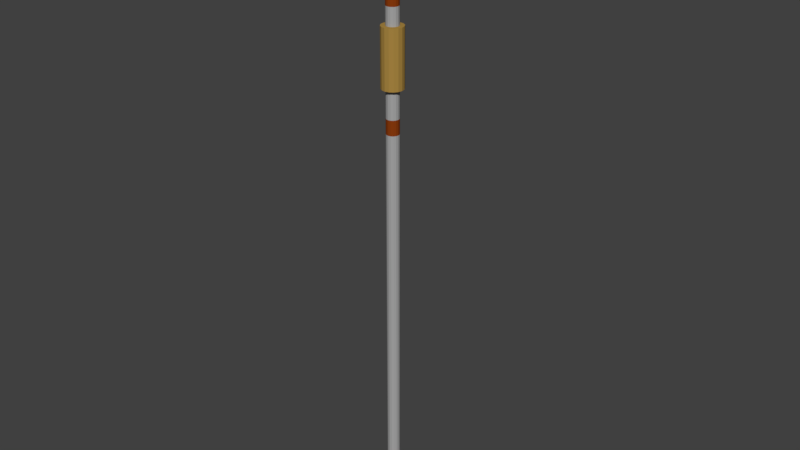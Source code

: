# Source: Brake_Stick.blend  (saved by Blender 2.79.0; exported with 4.5.12 LTS)
import bpy
from mathutils import Matrix  # noqa: F401  (used for matrix-valued properties, if any)

bpy.ops.wm.read_factory_settings(use_empty=True)
scene = bpy.context.scene
scene.name = 'Scene'

# ---- collections
col_collection_1 = bpy.data.collections.new('Collection 1'); scene.collection.children.link(col_collection_1)

# ---- materials (node trees are filled in below, after node groups)
mat_material_001 = bpy.data.materials.new('Material.001')
mat_material_001.alpha_threshold = 0.0
mat_material_001.use_transparent_shadow = False
mat_material_001.diffuse_color = (0.3824, 0.3824, 0.3824, 1.0)
mat_material_001.roughness = 0.5
mat_material_002 = bpy.data.materials.new('Material.002')
mat_material_002.alpha_threshold = 0.0
mat_material_002.use_transparent_shadow = False
mat_material_002.diffuse_color = (0.2613, 0.04433, 0.0043, 1.0)
mat_material_002.roughness = 0.5
mat_material_003 = bpy.data.materials.new('Material.003')
mat_material_003.alpha_threshold = 0.0
mat_material_003.use_transparent_shadow = False
mat_material_003.diffuse_color = (0.402, 0.2445, 0.05501, 1.0)
mat_material_003.roughness = 0.5
mat_material_004 = bpy.data.materials.new('Material.004')
mat_material_004.alpha_threshold = 0.0
mat_material_004.use_transparent_shadow = False
mat_material_004.diffuse_color = (0.1973, 0.1973, 0.1973, 1.0)
mat_material_004.roughness = 0.5

# ---- material node trees

# ---- world
world_world = bpy.data.worlds.new('World'); scene.world = world_world
world_world.color = (0.05088, 0.05088, 0.05088)
world_world.use_sun_shadow = False
world_world.sun_shadow_jitter_overblur = 0.0
world_world.cycles.sampling_method = 'MANUAL'

# ---- meshes
me_cylinder = bpy.data.meshes.new('Cylinder')
me_cylinder.from_pydata([(1.458e-05, 0.9, -55.64), (1.458e-05, 0.9, -53.84), (0.3444, 0.8315, -55.64), (0.3444, 0.8315, -53.84), (0.6364, 0.6364, -55.64), (0.6364, 0.6364, -53.84), (0.8315, 0.3444, -55.64), (0.8315, 0.3444, -53.84), (0.9, -3.758e-08, -55.64), (0.9, -3.758e-08, -53.84), (0.8315, -0.3444, -55.64), (0.8315, -0.3444, -53.84), (0.6364, -0.6364, -55.64), (0.6364, -0.6364, -53.84), (0.3444, -0.8315, -55.64), (0.3444, -0.8315, -53.84), (1.471e-05, -0.9, -55.64), (1.471e-05, -0.9, -53.84), (-0.3444, -0.8315, -55.64), (-0.3444, -0.8315, -53.84), (-0.6364, -0.6364, -55.64), (-0.6364, -0.6364, -53.84), (-0.8315, -0.3444, -55.64), (-0.8315, -0.3444, -53.84), (-0.9, 1.249e-08, -55.64), (-0.9, 1.249e-08, -53.84), (-0.8315, 0.3444, -55.64), (-0.8315, 0.3444, -53.84), (-0.6364, 0.6364, -55.64), (-0.6364, 0.6364, -53.84), (-0.3444, 0.8315, -55.64), (-0.3444, 0.8315, -53.84), (0.3444, 0.8315, -52.24), (1.464e-05, 0.9, -52.24), (0.6364, 0.6364, -52.24), (0.8315, 0.3444, -52.24), (0.9, -3.758e-08, -52.24), (0.8315, -0.3444, -52.24), (0.6364, -0.6364, -52.24), (0.3444, -0.8315, -52.24), (1.477e-05, -0.9, -52.24), (-0.3444, -0.8315, -52.24), (-0.6364, -0.6364, -52.24), (-0.8315, -0.3444, -52.24), (-0.9, 1.249e-08, -52.24), (-0.8315, 0.3444, -52.24), (-0.6364, 0.6364, -52.24), (-0.3444, 0.8315, -52.24), (0.3444, 0.8315, 1.364), (1.464e-05, 0.9, 1.364), (0.6364, 0.6364, 1.364), (0.8315, 0.3444, 1.364), (0.9, -3.758e-08, 1.364), (0.8315, -0.3444, 1.364), (0.6364, -0.6364, 1.364), (0.3444, -0.8315, 1.364), (1.477e-05, -0.9, 1.364), (-0.3444, -0.8315, 1.364), (-0.6364, -0.6364, 1.364), (-0.8315, -0.3444, 1.364), (-0.9, 1.249e-08, 1.364), (-0.8315, 0.3444, 1.364), (-0.6364, 0.6364, 1.364), (-0.3444, 0.8315, 1.364), (0.3444, 0.8315, 3.463), (1.407e-05, 0.9, 3.463), (0.6364, 0.6364, 3.463), (0.8315, 0.3444, 3.463), (0.9, -3.758e-08, 3.463), (0.8315, -0.3444, 3.463), (0.6364, -0.6364, 3.463), (0.3444, -0.8315, 3.463), (1.42e-05, -0.9, 3.463), (-0.3444, -0.8315, 3.463), (-0.6364, -0.6364, 3.463), (-0.8315, -0.3444, 3.463), (-0.9, 1.249e-08, 3.463), (-0.8315, 0.3444, 3.463), (-0.6364, 0.6364, 3.463), (-0.3444, 0.8315, 3.463), (0.3444, 0.8315, 7.415), (-6.451e-06, 0.9, 7.415), (0.6364, 0.6364, 7.415), (0.8315, 0.3444, 7.415), (0.9, -3.758e-08, 7.415), (0.8315, -0.3444, 7.415), (0.6364, -0.6364, 7.415), (0.3444, -0.8315, 7.415), (-6.315e-06, -0.9, 7.415), (-0.3444, -0.8315, 7.415), (-0.6364, -0.6364, 7.415), (-0.8315, -0.3444, 7.415), (-0.9, 1.249e-08, 7.415), (-0.8315, 0.3444, 7.415), (-0.6364, 0.6364, 7.415), (-0.3444, 0.8315, 7.415), (0.5855, 1.414, 7.415), (-6.502e-06, 1.53, 7.415), (1.082, 1.082, 7.415), (1.414, 0.5855, 7.415), (1.53, -6.929e-08, 7.415), (1.414, -0.5855, 7.415), (1.082, -1.082, 7.415), (0.5855, -1.414, 7.415), (-6.271e-06, -1.53, 7.415), (-0.5855, -1.414, 7.415), (-1.082, -1.082, 7.415), (-1.414, -0.5855, 7.415), (-1.53, 1.583e-08, 7.415), (-1.414, 0.5855, 7.415), (-1.082, 1.082, 7.415), (-0.5855, 1.414, 7.415), (0.5855, 1.414, 15.44), (-9.209e-08, 1.53, 15.44), (1.082, 1.082, 15.44), (1.414, 0.5855, 15.44), (1.53, -6.929e-08, 15.44), (1.414, -0.5855, 15.44), (1.082, -1.082, 15.44), (0.5855, -1.414, 15.44), (1.389e-07, -1.53, 15.44), (-0.5855, -1.414, 15.44), (-1.082, -1.082, 15.44), (-1.414, -0.5855, 15.44), (-1.53, 1.583e-08, 15.44), (-1.414, 0.5855, 15.44), (-1.082, 1.082, 15.44), (-0.5855, 1.414, 15.44), (0.3415, 0.8244, 15.44), (-5.011e-08, 0.8923, 15.44), (0.6309, 0.6309, 15.44), (0.8244, 0.3415, 15.44), (0.8923, -4.169e-08, 15.44), (0.8244, -0.3415, 15.44), (0.6309, -0.6309, 15.44), (0.3415, -0.8244, 15.44), (8.463e-08, -0.8923, 15.44), (-0.3415, -0.8244, 15.44), (-0.6309, -0.6309, 15.44), (-0.8244, -0.3415, 15.44), (-0.8923, 7.954e-09, 15.44), (-0.8244, 0.3415, 15.44), (-0.6309, 0.6309, 15.44), (-0.3415, 0.8244, 15.44), (0.3415, 0.8244, 17.91), (-1.02e-05, 0.8923, 17.91), (0.6309, 0.6309, 17.91), (0.8244, 0.3415, 17.91), (0.8923, -4.169e-08, 17.91), (0.8244, -0.3415, 17.91), (0.6309, -0.6309, 17.91), (0.3415, -0.8244, 17.91), (-1.006e-05, -0.8923, 17.91), (-0.3415, -0.8244, 17.91), (-0.631, -0.6309, 17.91), (-0.8244, -0.3415, 17.91), (-0.8923, 7.954e-09, 17.91), (-0.8244, 0.3415, 17.91), (-0.631, 0.6309, 17.91), (-0.3415, 0.8244, 17.91), (0.3414, 0.8244, 19.77), (-1.745e-05, 0.8923, 19.77), (0.6309, 0.6309, 19.77), (0.8244, 0.3415, 19.77), (0.8923, -4.169e-08, 19.77), (0.8244, -0.3415, 19.77), (0.6309, -0.6309, 19.77), (0.3414, -0.8244, 19.77), (-1.731e-05, -0.8923, 19.77), (-0.3415, -0.8244, 19.77), (-0.631, -0.6309, 19.77), (-0.8244, -0.3415, 19.77), (-0.8923, 7.954e-09, 19.77), (-0.8244, 0.3415, 19.77), (-0.631, 0.6309, 19.77), (-0.3415, 0.8244, 19.77), (0.3415, 0.8244, 22.85), (-1.02e-05, 0.8923, 22.85), (0.6309, 0.6309, 22.85), (0.8244, 0.3415, 22.85), (0.8923, -4.169e-08, 22.85), (0.8244, -0.3415, 22.85), (0.6309, -0.6309, 22.85), (0.3415, -0.8244, 22.85), (-1.006e-05, -0.8923, 22.85), (-0.3415, -0.8244, 22.85), (-0.631, -0.6309, 22.85), (-0.8244, -0.3415, 22.85), (-0.8923, 7.954e-09, 22.85), (-0.8244, 0.3415, 22.85), (-0.631, 0.6309, 22.85), (-0.3415, 0.8244, 22.85), (0.461, 1.113, 22.85), (-1.022e-05, 1.205, 22.85), (0.8518, 0.8518, 22.85), (1.113, 0.461, 22.85), (1.205, -5.284e-08, 22.85), (1.113, -0.461, 22.85), (0.8518, -0.8518, 22.85), (0.461, -1.113, 22.85), (-1.004e-05, -1.205, 22.85), (-0.461, -1.113, 22.85), (-0.8518, -0.8518, 22.85), (-1.113, -0.461, 22.85), (-1.205, 1.418e-08, 22.85), (-1.113, 0.461, 22.85), (-0.8518, 0.8518, 22.85), (-0.461, 1.113, 22.85), (0.3319, 0.6021, 27.79), (-1.231e-05, 0.6021, 27.79), (0.6133, 0.6021, 27.79), (0.8766, 0.3986, 27.79), (0.8769, -0.3763, 27.79), (0.7359, -0.6021, 27.79), (0.3983, -0.6021, 27.79), (-1.217e-05, -0.6021, 27.79), (-0.3983, -0.6021, 27.79), (-0.601, -0.6021, 27.79), (-0.8415, -0.3311, 27.79), (-0.8415, 1.889e-08, 27.79), (-0.8415, 0.4292, 27.79), (-0.6133, 0.6021, 27.79), (-0.3319, 0.6021, 27.79), (0.3319, 0.1629, 27.79), (-1.231e-05, 0.1629, 27.79), (0.6133, 0.1629, 27.79), (0.8766, 0.163, 27.79), (0.8767, 5.695e-06, 27.79), (0.8769, -0.1629, 27.79), (0.7359, -0.1629, 27.79), (0.3983, -0.1629, 27.79), (-1.217e-05, -0.1629, 27.79), (-0.3983, -0.1629, 27.79), (-0.8415, -0.1629, 27.79), (-0.8415, 0.1629, 27.79), (-0.6133, 0.1629, 27.79), (-0.3319, 0.1629, 27.79), (1.241, 0.163, 30.75), (0.8766, 0.163, 29.65), (1.241, -0.1629, 30.75), (0.8769, -0.1629, 29.65), (-0.8415, -0.1629, 29.65), (1.067, 0.163, 30.38), (0.9188, 0.163, 30.04), (0.9191, -0.1629, 30.04), (1.067, -0.1629, 30.38), (1.241, 0.163, 31.63), (1.241, -0.1629, 31.63), (0.7263, 0.163, 32.73), (0.7266, -0.1629, 32.73), (0.9736, -0.1629, 32.0), (0.7884, -0.1629, 32.53), (0.7881, 0.163, 32.53), (0.9733, 0.163, 32.0), (1.457, 0.1633, 30.93), (1.458, -0.1626, 30.93), (1.457, 0.1633, 31.45), (1.458, -0.1626, 31.45), (1.766, 0.1636, 31.03), (1.766, -0.1623, 31.03), (1.766, 0.1636, 31.35), (1.766, -0.1623, 31.35), (2.075, 0.1639, 31.03), (2.075, -0.162, 31.03), (2.075, 0.1639, 31.35), (2.075, -0.162, 31.35), (2.384, 0.1642, 30.89), (2.384, -0.1617, 30.89), (2.384, 0.1642, 31.49), (2.384, -0.1617, 31.49), (2.692, 0.1645, 30.62), (2.693, -0.1614, 30.62), (2.692, 0.1645, 31.76), (2.693, -0.1614, 31.76), (3.125, 0.1649, 29.77), (3.125, -0.161, 29.77), (3.125, 0.1649, 32.61), (3.125, -0.161, 32.61), (3.248, 0.165, 29.65), (3.248, -0.1609, 29.65), (3.248, 0.165, 32.73), (3.248, -0.1609, 32.73), (3.402, 0.1652, 29.6), (3.402, -0.1607, 29.6), (3.402, 0.1652, 32.78), (3.402, -0.1607, 32.78), (3.773, 0.1658, 29.6), (3.773, -0.1601, 29.6), (3.773, 0.1658, 32.78), (3.773, -0.1601, 32.78), (3.874, 0.1658, 29.76), (3.874, -0.1601, 29.76), (3.874, 0.1658, 32.62), (3.874, -0.1601, 32.62), (-0.8415, 0.1629, 33.35), (0.7263, 0.163, 33.35), (0.7266, -0.1629, 33.35), (-0.8415, -0.1629, 33.35)], [], [(0, 1, 3, 2), (2, 3, 5, 4), (4, 5, 7, 6), (6, 7, 9, 8), (8, 9, 11, 10), (10, 11, 13, 12), (12, 13, 15, 14), (14, 15, 17, 16), (16, 17, 19, 18), (18, 19, 21, 20), (20, 21, 23, 22), (22, 23, 25, 24), (24, 25, 27, 26), (26, 27, 29, 28), (13, 11, 37, 38), (28, 29, 31, 30), (30, 31, 1, 0), (0, 2, 4, 6, 8, 10, 12, 14, 16, 18, 20, 22, 24, 26, 28, 30), (38, 37, 53, 54), (23, 21, 42, 43), (1, 31, 47, 33), (9, 7, 35, 36), (19, 17, 40, 41), (29, 27, 45, 46), (5, 3, 32, 34), (15, 13, 38, 39), (25, 23, 43, 44), (11, 9, 36, 37), (21, 19, 41, 42), (31, 29, 46, 47), (7, 5, 34, 35), (17, 15, 39, 40), (3, 1, 33, 32), (27, 25, 44, 45), (59, 58, 74, 75), (46, 45, 61, 62), (39, 38, 54, 55), (47, 46, 62, 63), (40, 39, 55, 56), (32, 33, 49, 48), (33, 47, 63, 49), (41, 40, 56, 57), (34, 32, 48, 50), (42, 41, 57, 58), (35, 34, 50, 51), (43, 42, 58, 59), (36, 35, 51, 52), (44, 43, 59, 60), (37, 36, 52, 53), (45, 44, 60, 61), (65, 79, 95, 81), (52, 51, 67, 68), (60, 59, 75, 76), (53, 52, 68, 69), (61, 60, 76, 77), (54, 53, 69, 70), (62, 61, 77, 78), (55, 54, 70, 71), (63, 62, 78, 79), (56, 55, 71, 72), (48, 49, 65, 64), (49, 63, 79, 65), (57, 56, 72, 73), (50, 48, 64, 66), (58, 57, 73, 74), (51, 50, 66, 67), (94, 93, 109, 110), (73, 72, 88, 89), (66, 64, 80, 82), (74, 73, 89, 90), (67, 66, 82, 83), (75, 74, 90, 91), (68, 67, 83, 84), (76, 75, 91, 92), (69, 68, 84, 85), (77, 76, 92, 93), (70, 69, 85, 86), (78, 77, 93, 94), (71, 70, 86, 87), (79, 78, 94, 95), (72, 71, 87, 88), (64, 65, 81, 80), (100, 99, 115, 116), (87, 86, 102, 103), (95, 94, 110, 111), (88, 87, 103, 104), (80, 81, 97, 96), (81, 95, 111, 97), (89, 88, 104, 105), (82, 80, 96, 98), (90, 89, 105, 106), (83, 82, 98, 99), (91, 90, 106, 107), (84, 83, 99, 100), (92, 91, 107, 108), (85, 84, 100, 101), (93, 92, 108, 109), (86, 85, 101, 102), (121, 120, 136, 137), (108, 107, 123, 124), (101, 100, 116, 117), (109, 108, 124, 125), (102, 101, 117, 118), (110, 109, 125, 126), (103, 102, 118, 119), (111, 110, 126, 127), (104, 103, 119, 120), (96, 97, 113, 112), (97, 111, 127, 113), (105, 104, 120, 121), (98, 96, 112, 114), (106, 105, 121, 122), (99, 98, 114, 115), (107, 106, 122, 123), (142, 141, 157, 158), (114, 112, 128, 130), (122, 121, 137, 138), (115, 114, 130, 131), (123, 122, 138, 139), (116, 115, 131, 132), (124, 123, 139, 140), (117, 116, 132, 133), (125, 124, 140, 141), (118, 117, 133, 134), (126, 125, 141, 142), (119, 118, 134, 135), (127, 126, 142, 143), (120, 119, 135, 136), (112, 113, 129, 128), (113, 127, 143, 129), (148, 147, 163, 164), (135, 134, 150, 151), (143, 142, 158, 159), (136, 135, 151, 152), (128, 129, 145, 144), (129, 143, 159, 145), (137, 136, 152, 153), (130, 128, 144, 146), (138, 137, 153, 154), (131, 130, 146, 147), (139, 138, 154, 155), (132, 131, 147, 148), (140, 139, 155, 156), (133, 132, 148, 149), (141, 140, 156, 157), (134, 133, 149, 150), (169, 168, 184, 185), (156, 155, 171, 172), (149, 148, 164, 165), (157, 156, 172, 173), (150, 149, 165, 166), (158, 157, 173, 174), (151, 150, 166, 167), (159, 158, 174, 175), (152, 151, 167, 168), (144, 145, 161, 160), (145, 159, 175, 161), (153, 152, 168, 169), (146, 144, 160, 162), (154, 153, 169, 170), (147, 146, 162, 163), (155, 154, 170, 171), (190, 189, 205, 206), (162, 160, 176, 178), (170, 169, 185, 186), (163, 162, 178, 179), (171, 170, 186, 187), (164, 163, 179, 180), (172, 171, 187, 188), (165, 164, 180, 181), (173, 172, 188, 189), (166, 165, 181, 182), (174, 173, 189, 190), (167, 166, 182, 183), (175, 174, 190, 191), (168, 167, 183, 184), (160, 161, 177, 176), (161, 175, 191, 177), (204, 203, 218, 219), (183, 182, 198, 199), (191, 190, 206, 207), (184, 183, 199, 200), (176, 177, 193, 192), (177, 191, 207, 193), (185, 184, 200, 201), (178, 176, 192, 194), (186, 185, 201, 202), (179, 178, 194, 195), (187, 186, 202, 203), (180, 179, 195, 196), (188, 187, 203, 204), (181, 180, 196, 197), (189, 188, 204, 205), (182, 181, 197, 198), (210, 208, 223, 225), (197, 196, 227, 212), (205, 204, 219, 220), (198, 197, 212, 213), (206, 205, 220, 221), (199, 198, 213, 214), (207, 206, 221, 222), (200, 199, 214, 215), (192, 193, 209, 208), (193, 207, 222, 209), (201, 200, 215, 216), (194, 192, 208, 210), (202, 201, 216, 217), (195, 194, 210, 211), (203, 202, 217, 218), (196, 195, 211, 227), (217, 216, 232, 233), (211, 210, 225, 226), (218, 217, 233), (227, 211, 226), (219, 218, 233), (212, 227, 228), (220, 219, 234), (213, 212, 228, 229), (221, 220, 234, 235), (214, 213, 229, 230), (222, 221, 235, 236), (215, 214, 230, 231), (208, 209, 224, 223), (209, 222, 236, 224), (216, 215, 231, 232), (250, 253, 252, 248, 249, 251), (297, 294, 234, 219, 233, 241), (240, 238, 243, 244), (228, 227, 226, 238, 240), (244, 245, 239, 247, 250, 251, 249, 296, 297, 241, 233, 232, 231, 230, 229, 228, 240), (247, 246, 253, 250), (246, 247, 257, 256), (239, 237, 254, 255), (255, 254, 258, 259), (256, 257, 261, 260), (264, 265, 269, 268), (260, 261, 265, 264), (259, 258, 262, 263), (263, 262, 266, 267), (267, 266, 270, 271), (268, 269, 273, 272), (272, 273, 277, 276), (271, 270, 274, 275), (275, 274, 278, 279), (276, 277, 281, 280), (288, 292, 290, 286, 282, 278, 274, 270, 266, 262, 258, 254, 237, 246, 256, 260, 264, 268, 272, 276, 280, 284), (279, 278, 282, 283), (280, 281, 285, 284), (284, 285, 289, 288), (279, 283, 287, 291, 293, 289, 285, 281, 277, 273, 269, 265, 261, 257, 247, 239, 255, 259, 263, 267, 271, 275), (283, 282, 286, 287), (291, 290, 292, 293), (287, 286, 290, 291), (288, 289, 293, 292), (295, 294, 297, 296), (249, 248, 295, 296), (294, 295, 248, 252, 253, 246, 237, 242, 243, 238, 226, 225, 223, 224, 236, 235, 234), (242, 237, 239, 245, 244, 243)])
me_cylinder.polygons.foreach_set('material_index', [0, 0, 0, 0, 0, 0, 0, 0, 0, 0, 0, 0, 0, 0, 1, 0, 0, 0, 0, 1, 1, 1, 1, 1, 1, 1, 1, 1, 1, 1, 1, 1, 1, 1, 1, 0, 0, 0, 0, 0, 0, 0, 0, 0, 0, 0, 0, 0, 0, 0, 0, 1, 1, 1, 1, 1, 1, 1, 1, 1, 1, 1, 1, 1, 1, 1, 2, 0, 0, 0, 0, 0, 0, 0, 0, 0, 0, 0, 0, 0, 0, 0, 2, 2, 2, 2, 2, 2, 2, 2, 2, 2, 2, 2, 2, 2, 2, 2, 2, 2, 2, 2, 2, 2, 2, 2, 2, 2, 2, 2, 2, 2, 2, 2, 0, 2, 2, 2, 2, 2, 2, 2, 2, 2, 2, 2, 2, 2, 2, 2, 1, 0, 0, 0, 0, 0, 0, 0, 0, 0, 0, 0, 0, 0, 0, 0, 0, 1, 1, 1, 1, 1, 1, 1, 1, 1, 1, 1, 1, 1, 1, 1, 3, 0, 0, 0, 0, 0, 0, 0, 0, 0, 0, 0, 0, 0, 0, 0, 3, 3, 3, 3, 3, 3, 3, 3, 3, 3, 3, 3, 3, 3, 3, 3, 3, 3, 3, 3, 3, 3, 3, 3, 3, 3, 3, 3, 3, 3, 3, 3, 3, 3, 3, 3, 3, 3, 3, 3, 3, 3, 3, 3, 3, 3, 3, 3, 3, 3, 3, 3, 3, 3, 3, 3, 3, 3, 3, 3, 3, 3, 3, 3, 3, 3, 3, 3, 3, 3, 3, 3, 3, 3, 3, 3, 3, 3, 3, 3])
me_cylinder.materials.append(mat_material_001)
me_cylinder.materials.append(mat_material_002)
me_cylinder.materials.append(mat_material_003)
me_cylinder.materials.append(mat_material_004)
me_cylinder.use_remesh_preserve_volume = False
me_cylinder.use_remesh_preserve_attributes = False
me_cylinder.use_mirror_vertex_groups = False
me_cylinder.update()

# ---- objects
ob_brake_stick = bpy.data.objects.new('brake_stick', me_cylinder)

# ---- transforms, parenting, visibility, modifiers, constraints
ob_brake_stick.location = (0.0, 0.0, 0.5)
ob_brake_stick.scale = (0.01619, 0.01619, 0.01619)
ob_brake_stick.lineart.crease_threshold = 0.0

# ---- collection membership
col_collection_1.objects.link(ob_brake_stick)

# ---- scene / render settings (as saved in the file)
scene.frame_start = 1; scene.frame_end = 250; scene.frame_set(0)
scene.render.engine = 'BLENDER_EEVEE_NEXT'
scene.render.resolution_percentage = 50
scene.render.dither_intensity = 0.0
scene.cycles.use_denoising = False
scene.cycles.samples = 128
scene.cycles.sampling_pattern = 'TABULATED_SOBOL'
scene.cycles.use_adaptive_sampling = False
scene.cycles.use_light_tree = False
scene.cycles.blur_glossy = 0.0
scene.cycles.sample_clamp_indirect = 0.0
scene.view_settings.view_transform = 'Standard'
bpy.context.view_layer.update()

# ---- added for rendering (the .blend has no active camera and no usable light): camera, sun
cam_auto = bpy.data.cameras.new('AutoCamera')
cam_auto.lens = 50.0
cam_auto.sensor_width = 36.0
cam_auto.clip_end = 1000.0
ob_auto_camera = bpy.data.objects.new('AutoCamera', cam_auto)
scene.collection.objects.link(ob_auto_camera)
ob_auto_camera.location = (1.35561, -1.60396, 1.38881)
ob_auto_camera.rotation_euler = (1.09748, -7.21219e-08, 0.694738)
scene.camera = ob_auto_camera
light_auto_sun = bpy.data.lights.new('AutoSun', 'SUN')
light_auto_sun.energy = 3.0
light_auto_sun.angle = 0.0523599
ob_auto_sun = bpy.data.objects.new('AutoSun', light_auto_sun)
scene.collection.objects.link(ob_auto_sun)
ob_auto_sun.rotation_euler = (0.872665, 0.174533, 0.523599)
bpy.context.view_layer.update()
